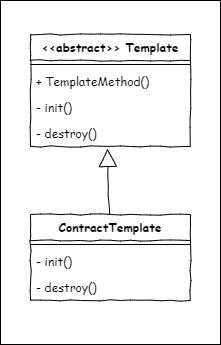

The diagram above was exported from draw.io. Its source (the exported page's mxGraphModel, read from the mxfile embedded in the PNG):
<mxGraphModel dx="536" dy="493" grid="1" gridSize="10" guides="1" tooltips="1" connect="1" arrows="1" fold="1" page="1" pageScale="1" pageWidth="850" pageHeight="1100" math="0" shadow="0">
  <root>
    <mxCell id="0" />
    <mxCell id="1" parent="0" />
    <mxCell id="18" value="" style="rounded=0;whiteSpace=wrap;html=1;" vertex="1" parent="1">
      <mxGeometry x="140" y="26" width="220" height="344" as="geometry" />
    </mxCell>
    <mxCell id="2" value="&lt;&lt;abstract&gt;&gt; Template" style="swimlane;fontStyle=1;align=center;verticalAlign=top;childLayout=stackLayout;horizontal=1;startSize=26;horizontalStack=0;resizeParent=1;resizeParentMax=0;resizeLast=0;collapsible=1;marginBottom=0;comic=1;fontFamily=Comic Sans MS;" vertex="1" parent="1">
      <mxGeometry x="170" y="60" width="160" height="112" as="geometry" />
    </mxCell>
    <mxCell id="4" value="" style="line;strokeWidth=1;fillColor=none;align=left;verticalAlign=middle;spacingTop=-1;spacingLeft=3;spacingRight=3;rotatable=0;labelPosition=right;points=[];portConstraint=eastwest;" vertex="1" parent="2">
      <mxGeometry y="26" width="160" height="8" as="geometry" />
    </mxCell>
    <mxCell id="5" value="+ TemplateMethod()" style="text;strokeColor=none;fillColor=none;align=left;verticalAlign=top;spacingLeft=4;spacingRight=4;overflow=hidden;rotatable=0;points=[[0,0.5],[1,0.5]];portConstraint=eastwest;fontFamily=Comic Sans MS;" vertex="1" parent="2">
      <mxGeometry y="34" width="160" height="26" as="geometry" />
    </mxCell>
    <mxCell id="6" value="- init()" style="text;strokeColor=none;fillColor=none;align=left;verticalAlign=top;spacingLeft=4;spacingRight=4;overflow=hidden;rotatable=0;points=[[0,0.5],[1,0.5]];portConstraint=eastwest;fontFamily=Comic Sans MS;" vertex="1" parent="2">
      <mxGeometry y="60" width="160" height="26" as="geometry" />
    </mxCell>
    <mxCell id="11" value="- destroy()" style="text;strokeColor=none;fillColor=none;align=left;verticalAlign=top;spacingLeft=4;spacingRight=4;overflow=hidden;rotatable=0;points=[[0,0.5],[1,0.5]];portConstraint=eastwest;fontFamily=Comic Sans MS;" vertex="1" parent="2">
      <mxGeometry y="86" width="160" height="26" as="geometry" />
    </mxCell>
    <mxCell id="12" value="ContractTemplate" style="swimlane;fontStyle=1;align=center;verticalAlign=top;childLayout=stackLayout;horizontal=1;startSize=26;horizontalStack=0;resizeParent=1;resizeParentMax=0;resizeLast=0;collapsible=1;marginBottom=0;comic=1;fontFamily=Comic Sans MS;" vertex="1" parent="1">
      <mxGeometry x="170" y="240" width="160" height="86" as="geometry" />
    </mxCell>
    <mxCell id="13" value="" style="line;strokeWidth=1;fillColor=none;align=left;verticalAlign=middle;spacingTop=-1;spacingLeft=3;spacingRight=3;rotatable=0;labelPosition=right;points=[];portConstraint=eastwest;" vertex="1" parent="12">
      <mxGeometry y="26" width="160" height="8" as="geometry" />
    </mxCell>
    <mxCell id="15" value="- init()" style="text;strokeColor=none;fillColor=none;align=left;verticalAlign=top;spacingLeft=4;spacingRight=4;overflow=hidden;rotatable=0;points=[[0,0.5],[1,0.5]];portConstraint=eastwest;fontFamily=Comic Sans MS;" vertex="1" parent="12">
      <mxGeometry y="34" width="160" height="26" as="geometry" />
    </mxCell>
    <mxCell id="16" value="- destroy()" style="text;strokeColor=none;fillColor=none;align=left;verticalAlign=top;spacingLeft=4;spacingRight=4;overflow=hidden;rotatable=0;points=[[0,0.5],[1,0.5]];portConstraint=eastwest;fontFamily=Comic Sans MS;" vertex="1" parent="12">
      <mxGeometry y="60" width="160" height="26" as="geometry" />
    </mxCell>
    <mxCell id="17" value="" style="endArrow=block;endSize=16;endFill=0;html=1;entryX=0.481;entryY=1.077;entryDx=0;entryDy=0;entryPerimeter=0;comic=1;" edge="1" parent="1" source="12" target="11">
      <mxGeometry width="160" relative="1" as="geometry">
        <mxPoint x="130" y="410" as="sourcePoint" />
        <mxPoint x="290" y="410" as="targetPoint" />
      </mxGeometry>
    </mxCell>
  </root>
</mxGraphModel>